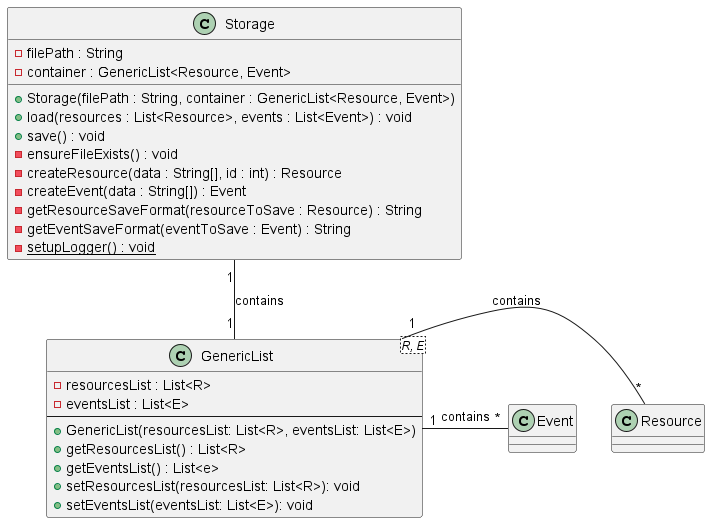

The diagram above was rendered by PlantUML. Its source (embedded in the PNG):
@startuml
'https://plantuml.com/class-diagram

class Storage {
    - filePath : String
    - container : GenericList<Resource, Event>
    __
    + Storage(filePath : String, container : GenericList<Resource, Event>)
    + load(resources : List<Resource>, events : List<Event>) : void
    + save() : void
    - ensureFileExists() : void
    - createResource(data : String[], id : int) : Resource
    - createEvent(data : String[]) : Event
    - getResourceSaveFormat(resourceToSave : Resource) : String
    - getEventSaveFormat(eventToSave : Event) : String
    {static} - setupLogger() : void
}

class GenericList<R, E> {
    - resourcesList : List<R>
    - eventsList : List<E>
    --
    + GenericList(resourcesList: List<R>, eventsList: List<E>)
    + getResourcesList() : List<R>
    + getEventsList() : List<e>
    + setResourcesList(resourcesList: List<R>): void
    + setEventsList(eventsList: List<E>): void
}

class Resource {
}

class Event {

}

' Relationships
Storage "1" -- "1" GenericList : contains
GenericList "1" - "*" Resource : contains
GenericList "1" - "*" Event : contains


@enduml